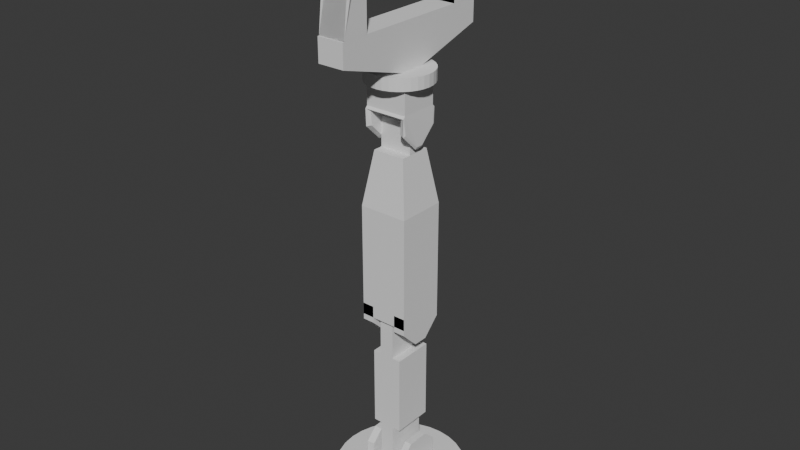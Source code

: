 # Source: roboarm.blend  (saved by Blender 4.0.36; exported with 4.5.12 LTS)
import bpy
from mathutils import Matrix  # noqa: F401  (used for matrix-valued properties, if any)

bpy.ops.wm.read_factory_settings(use_empty=True)
scene = bpy.context.scene
scene.name = 'Scene'

# ---- collections
col_collection = bpy.data.collections.new('Collection'); scene.collection.children.link(col_collection)

# ---- world
world_world = bpy.data.worlds.new('World'); scene.world = world_world
world_world.use_nodes = True; world_world.node_tree.nodes.clear()
_N = world_world.node_tree.nodes; _L = world_world.node_tree.links
n0 = _N.new('ShaderNodeOutputWorld'); n0.name = 'World Output'; n0.location = (300, 300)
n1 = _N.new('ShaderNodeBackground'); n1.name = 'Background'; n1.location = (10, 300)
n1.inputs[0].default_value = (0.05088, 0.05088, 0.05088, 1.0)
_L.new(n1.outputs[0], n0.inputs[0])
n0.is_active_output = True
world_world.color = (0.05088, 0.05088, 0.05088)
world_world.use_sun_shadow = False
world_world.sun_shadow_jitter_overblur = 0.0

# ---- meshes
me_circle_002 = bpy.data.meshes.new('Circle.002')
me_circle_002.from_pydata([(0.0, 1.0, 0.0), (-0.1951, 0.9808, 0.0), (-0.3827, 0.9239, 0.0), (-0.5556, 0.8315, 0.0), (-0.7071, 0.7071, 0.0), (-0.8315, 0.5556, 0.0), (-0.9239, 0.3827, 0.0), (-0.9808, 0.1951, 0.0), (-1.0, 0.0, 0.0), (-0.9808, -0.1951, 0.0), (-0.9239, -0.3827, 0.0), (-0.8315, -0.5556, 0.0), (-0.7071, -0.7071, 0.0), (-0.5556, -0.8315, 0.0), (-0.3827, -0.9239, 0.0), (-0.1951, -0.9808, 0.0), (0.0, -1.0, 0.0), (0.1951, -0.9808, 0.0), (0.3827, -0.9239, 0.0), (0.5556, -0.8315, 0.0), (0.7071, -0.7071, 0.0), (0.8315, -0.5556, 0.0), (0.9239, -0.3827, 0.0), (0.9808, -0.1951, 0.0), (1.0, 0.0, 0.0), (0.9808, 0.1951, 0.0), (0.9239, 0.3827, 0.0), (0.8315, 0.5556, 0.0), (0.7071, 0.7071, 0.0), (0.5556, 0.8315, 0.0), (0.3827, 0.9239, 0.0), (0.1951, 0.9808, 0.0), (0.0, 1.0, 0.3079), (-0.1951, 0.9808, 0.3079), (-0.3827, 0.9239, 0.3079), (-0.5556, 0.8315, 0.3079), (-0.7071, 0.7071, 0.3079), (-0.8315, 0.5556, 0.3079), (-0.9239, 0.3827, 0.3079), (-0.9808, 0.1951, 0.3079), (-1.0, 0.0, 0.3079), (-0.9808, -0.1951, 0.3079), (-0.9239, -0.3827, 0.3079), (-0.8315, -0.5556, 0.3079), (-0.7071, -0.7071, 0.3079), (-0.5556, -0.8315, 0.3079), (-0.3827, -0.9239, 0.3079), (-0.1951, -0.9808, 0.3079), (0.0, -1.0, 0.3079), (0.1951, -0.9808, 0.3079), (0.3827, -0.9239, 0.3079), (0.5556, -0.8315, 0.3079), (0.7071, -0.7071, 0.3079), (0.8315, -0.5556, 0.3079), (0.9239, -0.3827, 0.3079), (0.9808, -0.1951, 0.3079), (1.0, 0.0, 0.3079), (0.9808, 0.1951, 0.3079), (0.9239, 0.3827, 0.3079), (0.8315, 0.5556, 0.3079), (0.7071, 0.7071, 0.3079), (0.5556, 0.8315, 0.3079), (0.3827, 0.9239, 0.3079), (0.1951, 0.9808, 0.3079)], [], [(1, 0, 31, 30, 29, 28, 27, 26, 25, 24, 23, 22, 21, 20, 19, 18, 17, 16, 15, 14, 13, 12, 11, 10, 9, 8, 7, 6, 5, 4, 3, 2), (33, 34, 35, 36, 37, 38, 39, 40, 41, 42, 43, 44, 45, 46, 47, 48, 49, 50, 51, 52, 53, 54, 55, 56, 57, 58, 59, 60, 61, 62, 63, 32), (8, 9, 41, 40), (22, 23, 55, 54), (9, 10, 42, 41), (23, 24, 56, 55), (10, 11, 43, 42), (24, 25, 57, 56), (11, 12, 44, 43), (25, 26, 58, 57), (12, 13, 45, 44), (26, 27, 59, 58), (13, 14, 46, 45), (0, 1, 33, 32), (27, 28, 60, 59), (14, 15, 47, 46), (1, 2, 34, 33), (28, 29, 61, 60), (15, 16, 48, 47), (2, 3, 35, 34), (29, 30, 62, 61), (16, 17, 49, 48), (3, 4, 36, 35), (30, 31, 63, 62), (17, 18, 50, 49), (4, 5, 37, 36), (31, 0, 32, 63), (18, 19, 51, 50), (5, 6, 38, 37), (19, 20, 52, 51), (6, 7, 39, 38), (20, 21, 53, 52), (7, 8, 40, 39), (21, 22, 54, 53)])
_uv = me_circle_002.uv_layers.new(name='UVMap')
_uv.uv.foreach_set('vector', [0.0, 0.0, 0.0, 0.0, 0.0, 0.0, 0.0, 0.0, 0.0, 0.0, 0.0, 0.0, 0.0, 0.0, 0.0, 0.0, 0.0, 0.0, 0.0, 0.0, 0.0, 0.0, 0.0, 0.0, 0.0, 0.0, 0.0, 0.0, 0.0, 0.0, 0.0, 0.0, 0.0, 0.0, 0.0, 0.0, 0.0, 0.0, 0.0, 0.0, 0.0, 0.0, 0.0, 0.0, 0.0, 0.0, 0.0, 0.0, 0.0, 0.0, 0.0, 0.0, 0.0, 0.0, 0.0, 0.0, 0.0, 0.0, 0.0, 0.0, 0.0, 0.0, 0.0, 0.0, 0.0, 0.0, 0.0, 0.0, 0.0, 0.0, 0.0, 0.0, 0.0, 0.0, 0.0, 0.0, 0.0, 0.0, 0.0, 0.0, 0.0, 0.0, 0.0, 0.0, 0.0, 0.0, 0.0, 0.0, 0.0, 0.0, 0.0, 0.0, 0.0, 0.0, 0.0, 0.0, 0.0, 0.0, 0.0, 0.0, 0.0, 0.0, 0.0, 0.0, 0.0, 0.0, 0.0, 0.0, 0.0, 0.0, 0.0, 0.0, 0.0, 0.0, 0.0, 0.0, 0.0, 0.0, 0.0, 0.0, 0.0, 0.0, 0.0, 0.0, 0.0, 0.0, 0.0, 0.0, 0.0, 0.0, 0.0, 0.0, 0.0, 0.0, 0.0, 0.0, 0.0, 0.0, 0.0, 0.0, 0.0, 0.0, 0.0, 0.0, 0.0, 0.0, 0.0, 0.0, 0.0, 0.0, 0.0, 0.0, 0.0, 0.0, 0.0, 0.0, 0.0, 0.0, 0.0, 0.0, 0.0, 0.0, 0.0, 0.0, 0.0, 0.0, 0.0, 0.0, 0.0, 0.0, 0.0, 0.0, 0.0, 0.0, 0.0, 0.0, 0.0, 0.0, 0.0, 0.0, 0.0, 0.0, 0.0, 0.0, 0.0, 0.0, 0.0, 0.0, 0.0, 0.0, 0.0, 0.0, 0.0, 0.0, 0.0, 0.0, 0.0, 0.0, 0.0, 0.0, 0.0, 0.0, 0.0, 0.0, 0.0, 0.0, 0.0, 0.0, 0.0, 0.0, 0.0, 0.0, 0.0, 0.0, 0.0, 0.0, 0.0, 0.0, 0.0, 0.0, 0.0, 0.0, 0.0, 0.0, 0.0, 0.0, 0.0, 0.0, 0.0, 0.0, 0.0, 0.0, 0.0, 0.0, 0.0, 0.0, 0.0, 0.0, 0.0, 0.0, 0.0, 0.0, 0.0, 0.0, 0.0, 0.0, 0.0, 0.0, 0.0, 0.0, 0.0, 0.0, 0.0, 0.0, 0.0, 0.0, 0.0, 0.0, 0.0, 0.0, 0.0, 0.0, 0.0, 0.0, 0.0, 0.0, 0.0, 0.0, 0.0, 0.0, 0.0, 0.0, 0.0, 0.0, 0.0, 0.0, 0.0, 0.0, 0.0, 0.0, 0.0, 0.0, 0.0, 0.0, 0.0, 0.0, 0.0, 0.0, 0.0, 0.0, 0.0, 0.0, 0.0, 0.0, 0.0, 0.0, 0.0, 0.0, 0.0, 0.0, 0.0, 0.0, 0.0, 0.0, 0.0, 0.0, 0.0, 0.0, 0.0, 0.0, 0.0, 0.0, 0.0, 0.0, 0.0, 0.0, 0.0, 0.0, 0.0, 0.0, 0.0, 0.0, 0.0, 0.0, 0.0, 0.0, 0.0, 0.0, 0.0, 0.0, 0.0, 0.0, 0.0, 0.0, 0.0, 0.0, 0.0, 0.0, 0.0, 0.0, 0.0, 0.0, 0.0, 0.0, 0.0, 0.0, 0.0, 0.0, 0.0, 0.0, 0.0, 0.0, 0.0, 0.0, 0.0, 0.0, 0.0, 0.0, 0.0, 0.0, 0.0, 0.0, 0.0, 0.0, 0.0, 0.0, 0.0, 0.0, 0.0, 0.0, 0.0, 0.0, 0.0, 0.0, 0.0, 0.0, 0.0, 0.0, 0.0, 0.0, 0.0, 0.0, 0.0, 0.0])
me_circle_002.update()
me_plane = bpy.data.meshes.new('Plane')
me_plane.from_pydata([(-1.0, -1.0, 0.0), (1.0, -1.0, 0.0), (-1.0, 1.0, 0.0), (1.0, 1.0, 0.0), (0.7588, 0.9681, 0.2437), (-0.7588, 0.9681, 0.2437), (0.7588, -0.9681, 0.2437), (-0.7588, -0.9681, 0.2437), (-1.0, -1.0, 1.255), (-1.0, -0.4903, 1.765), (1.0, -1.0, 1.255), (1.0, -0.4903, 1.765), (-1.0, 1.0, 1.255), (-1.0, 0.4903, 1.765), (1.0, 1.0, 1.255), (1.0, 0.4903, 1.765), (-0.6721, -0.9681, 1.249), (-0.6721, -0.4747, 1.743), (0.6721, -0.9681, 1.249), (0.6721, -0.4747, 1.743), (-0.6721, 0.9681, 1.249), (-0.6721, 0.4747, 1.743), (0.6721, 0.9681, 1.249), (0.6721, 0.4747, 1.743)], [], [(0, 2, 3, 1), (7, 6, 4, 5), (3, 14, 15, 11, 10, 1), (0, 8, 9, 13, 12, 2), (4, 6, 18, 19, 23, 22), (7, 5, 20, 21, 17, 16), (13, 9, 17, 21), (3, 2, 5, 4), (8, 0, 7, 16), (10, 11, 19, 18), (9, 8, 16, 17), (2, 12, 20, 5), (11, 15, 23, 19), (0, 1, 6, 7), (14, 3, 4, 22), (12, 13, 21, 20), (15, 14, 22, 23), (1, 10, 18, 6)])
_uv = me_plane.uv_layers.new(name='UVMap')
_uv.uv.foreach_set('vector', [0.0, 0.0, 0.0, 1.0, 1.0, 1.0, 1.0, 0.0, 0.0, 0.0, 1.0, 0.0, 1.0, 1.0, 0.0, 1.0, 1.0, 1.0, 1.0, 1.0, 1.0, 0.7452, 1.0, 0.2548, 1.0, 0.0, 1.0, 0.0, 0.0, 0.0, 0.0, 0.0, 0.0, 0.2548, 0.0, 0.7452, 0.0, 1.0, 0.0, 1.0, 1.0, 1.0, 1.0, 0.0, 1.0, 0.0, 1.0, 0.2548, 1.0, 0.7452, 1.0, 1.0, 0.0, 0.0, 0.0, 1.0, 0.0, 1.0, 0.0, 0.7452, 0.0, 0.2548, 0.0, 0.0, 0.0, 0.7452, 0.0, 0.2548, 0.0, 0.2548, 0.0, 0.7452, 1.0, 1.0, 0.0, 1.0, 0.0, 1.0, 1.0, 1.0, 0.0, 0.0, 0.0, 0.0, 0.0, 0.0, 0.0, 0.0, 1.0, 0.0, 1.0, 0.2548, 1.0, 0.2548, 1.0, 0.0, 0.0, 0.2548, 0.0, 0.0, 0.0, 0.0, 0.0, 0.2548, 0.0, 1.0, 0.0, 1.0, 0.0, 1.0, 0.0, 1.0, 1.0, 0.2548, 1.0, 0.7452, 1.0, 0.7452, 1.0, 0.2548, 0.0, 0.0, 1.0, 0.0, 1.0, 0.0, 0.0, 0.0, 1.0, 1.0, 1.0, 1.0, 1.0, 1.0, 1.0, 1.0, 0.0, 1.0, 0.0, 0.7452, 0.0, 0.7452, 0.0, 1.0, 1.0, 0.7452, 1.0, 1.0, 1.0, 1.0, 1.0, 0.7452, 1.0, 0.0, 1.0, 0.0, 1.0, 0.0, 1.0, 0.0])
me_plane.update()
me_cube_001 = bpy.data.meshes.new('Cube.001')
me_cube_001.from_pydata([(-0.1116, -0.3126, 1.754), (-0.1116, 0.3126, 1.754), (0.1116, 0.3126, 1.754), (0.1116, -0.3126, 1.754), (0.1116, -0.3126, 0.5133), (0.1116, 0.3126, 0.5133), (-0.1116, 0.3126, 0.5133), (-0.1116, -0.3126, 0.5133), (-0.1116, -0.3126, -0.2161), (-0.1116, -0.3126, 2.329), (-0.1116, 0.3126, -0.2161), (-0.1116, 0.3126, 2.329), (0.1116, -0.3126, -0.2161), (0.1116, -0.3126, 2.329), (0.1116, 0.3126, -0.2161), (0.1116, 0.3126, 2.329), (-0.1116, -0.3126, 0.5133), (-0.1116, -0.3126, 1.754), (-0.1116, 0.3126, 0.5133), (-0.1116, 0.3126, 1.754), (0.2393, 0.3126, 0.5133), (0.2393, -0.3126, 0.5133), (0.2393, -0.3126, 1.754), (0.2393, 0.3126, 1.754), (-0.1116, 0.3126, 1.754), (-0.1116, 0.3126, 0.5133), (-0.2393, -0.3126, 0.5133), (-0.2393, -0.3126, 1.754), (-0.2393, 0.3126, 0.5133), (-0.2393, 0.3126, 1.754)], [], [(1, 6, 25, 24), (4, 3, 0, 7), (8, 7, 6, 10), (10, 6, 5, 14), (14, 5, 4, 12), (12, 4, 7, 8), (0, 9, 11, 1), (1, 11, 15, 2), (2, 15, 13, 3), (3, 13, 9, 0), (10, 14, 12, 8), (15, 11, 9, 13), (6, 1, 2, 5), (6, 7, 16, 18), (4, 5, 20, 21), (7, 0, 17, 16), (0, 1, 19, 17), (6, 18, 28, 25), (20, 23, 22, 21), (26, 27, 29, 28), (24, 25, 28, 29), (17, 19, 29, 27), (16, 17, 27, 26), (19, 1, 24, 29), (3, 4, 21, 22), (2, 3, 22, 23), (18, 16, 26, 28), (5, 2, 23, 20)])
_uv = me_cube_001.uv_layers.new(name='UVMap')
_uv.uv.foreach_set('vector', [0.5685, 0.25, 0.4467, 0.25, 0.4467, 0.25, 0.5685, 0.25, 0.4467, 0.75, 0.5685, 0.75, 0.5685, 1.0, 0.4467, 1.0, 0.375, 0.0, 0.4467, 0.0, 0.4467, 0.25, 0.375, 0.25, 0.375, 0.25, 0.4467, 0.25, 0.4467, 0.5, 0.375, 0.5, 0.375, 0.5, 0.4467, 0.5, 0.4467, 0.75, 0.375, 0.75, 0.375, 0.75, 0.4467, 0.75, 0.4467, 1.0, 0.375, 1.0, 0.5685, 0.0, 0.625, 0.0, 0.625, 0.25, 0.5685, 0.25, 0.5685, 0.25, 0.625, 0.25, 0.625, 0.5, 0.5685, 0.5, 0.5685, 0.5, 0.625, 0.5, 0.625, 0.75, 0.5685, 0.75, 0.5685, 0.75, 0.625, 0.75, 0.625, 1.0, 0.5685, 1.0, 0.125, 0.5, 0.375, 0.5, 0.375, 0.75, 0.125, 0.75, 0.625, 0.5, 0.875, 0.5, 0.875, 0.75, 0.625, 0.75, 0.4467, 0.25, 0.5685, 0.25, 0.5685, 0.5, 0.4467, 0.5, 0.4467, 0.25, 0.4467, 0.0, 0.4467, 0.0, 0.4467, 0.25, 0.4467, 0.75, 0.4467, 0.5, 0.4467, 0.5, 0.4467, 0.75, 0.4467, 1.0, 0.5685, 1.0, 0.5685, 1.0, 0.4467, 1.0, 0.5685, 0.0, 0.5685, 0.25, 0.5685, 0.25, 0.5685, 0.0, 0.4467, 0.25, 0.4467, 0.25, 0.4467, 0.25, 0.4467, 0.25, 0.4467, 0.5, 0.5685, 0.5, 0.5685, 0.75, 0.4467, 0.75, 0.4467, 0.0, 0.5685, 0.0, 0.5685, 0.25, 0.4467, 0.25, 0.5685, 0.25, 0.4467, 0.25, 0.4467, 0.25, 0.5685, 0.25, 0.5685, 0.0, 0.5685, 0.25, 0.5685, 0.25, 0.5685, 0.0, 0.4467, 1.0, 0.5685, 1.0, 0.5685, 1.0, 0.4467, 1.0, 0.5685, 0.25, 0.5685, 0.25, 0.5685, 0.25, 0.5685, 0.25, 0.5685, 0.75, 0.4467, 0.75, 0.4467, 0.75, 0.5685, 0.75, 0.5685, 0.5, 0.5685, 0.75, 0.5685, 0.75, 0.5685, 0.5, 0.4467, 0.25, 0.4467, 0.0, 0.4467, 0.0, 0.4467, 0.25, 0.4467, 0.5, 0.5685, 0.5, 0.5685, 0.5, 0.4467, 0.5])
me_cube_001.update()
me_plane_001 = bpy.data.meshes.new('Plane.001')
me_plane_001.from_pydata([(-0.4324, -0.4324, 0.3922), (0.4324, -0.4324, 0.3922), (-0.4324, 0.4324, 0.3922), (0.4324, 0.4324, 0.3922), (-0.4324, -0.4324, 0.3922), (0.4324, -0.4324, 0.3922), (-0.4324, 0.4324, 0.3922), (0.4324, 0.4324, 0.3922), (0.4324, 0.4324, 0.184), (-0.4324, 0.4324, 0.184), (0.4324, -0.4324, 0.184), (-0.4324, -0.4324, 0.184), (-0.4324, -0.4324, 0.08482), (-0.4324, -0.1272, -0.2204), (0.4324, -0.4324, 0.08482), (0.4324, -0.1272, -0.2204), (-0.4324, 0.4324, 0.08482), (-0.4324, 0.1272, -0.2204), (0.4324, 0.4324, 0.08482), (0.4324, 0.1272, -0.2204), (-0.2243, -0.4324, 0.3922), (0.2243, -0.4324, 0.3922), (-0.2243, 0.4324, 0.3922), (0.2243, 0.4324, 0.3922), (-0.2243, -0.4324, 0.08482), (-0.2243, -0.1272, -0.2204), (0.2243, -0.4324, 0.08482), (0.2243, -0.1272, -0.2204), (-0.2243, 0.4324, 0.08482), (-0.2243, 0.1272, -0.2204), (0.2243, 0.4324, 0.08482), (0.2243, 0.1272, -0.2204), (-0.4324, 0.4324, 2.182), (-0.4324, -0.4324, 2.182), (0.4324, -0.4324, 2.182), (0.4324, 0.4324, 2.182), (-0.2868, 0.2868, 3.136), (-0.2868, -0.2868, 3.136), (0.2868, -0.2868, 3.136), (0.2868, 0.2868, 3.136), (0.4324, -0.4324, 0.3922), (0.4324, 0.4324, 0.3922), (0.4324, -0.4324, 2.182), (0.4324, 0.4324, 2.182), (-0.4324, 0.4324, 0.3922), (-0.4324, -0.4324, 0.3922), (-0.4324, 0.4324, 2.182), (-0.4324, -0.4324, 2.182), (0.4324, -0.4324, 0.3922), (0.4324, 0.4324, 0.3922), (0.4324, -0.4324, 2.182), (0.4324, 0.4324, 2.182), (-0.4324, 0.4324, 0.3922), (-0.4324, -0.4324, 0.3922), (-0.4324, 0.4324, 2.182), (-0.4324, -0.4324, 2.182), (0.4324, -0.4324, 0.3922), (0.4324, 0.4324, 0.3922), (0.4324, -0.4324, 2.182), (0.4324, 0.4324, 2.182), (-0.4324, 0.4324, 0.3922), (-0.4324, -0.4324, 0.3922), (-0.4324, 0.4324, 2.182), (-0.4324, -0.4324, 2.182), (0.4324, -0.4324, 0.3922), (0.4324, 0.4324, 0.3922), (0.4324, -0.4324, 2.182), (0.4324, 0.4324, 2.182), (0.4324, -0.4324, 2.119), (0.4324, 0.4324, 2.119), (-0.4324, 0.4324, 2.119), (-0.4324, -0.4324, 2.119), (0.4324, -0.4324, 2.119), (0.4324, 0.4324, 2.119), (-0.4324, 0.4324, 2.119), (-0.4324, -0.4324, 2.119), (0.4324, -0.4324, 2.119), (0.4324, 0.4324, 2.119), (-0.4324, 0.4324, 2.119), (-0.4324, -0.4324, 2.119), (0.4324, -0.4324, 2.119), (0.4324, 0.4324, 2.119), (-0.4324, 0.4324, 2.119), (-0.4324, -0.4324, 2.119), (0.4324, -0.4324, 2.119), (0.4324, 0.4324, 2.119), (0.4324, 0.4324, 0.5051), (-0.4324, -0.4324, 0.5051), (0.4324, 0.4324, 0.5051), (-0.4324, -0.4324, 0.5051), (0.4324, 0.4324, 0.5051), (-0.4324, -0.4324, 0.5051), (0.4324, 0.4324, 0.5051), (-0.4324, -0.4324, 0.5051), (0.4324, 0.4324, 0.5051), (0.4324, -0.4324, 0.5051), (-0.4324, 0.4324, 0.5051), (0.4324, -0.4324, 0.5051), (-0.4324, 0.4324, 0.5051), (0.4324, -0.4324, 0.5051), (-0.4324, 0.4324, 0.5051), (0.4324, -0.4324, 0.5051), (-0.4324, 0.4324, 0.5051), (0.4324, -0.4324, 0.5051), (-0.4324, 0.4324, 0.5051), (-0.4324, 0.4324, 2.119), (0.4324, -0.4324, 0.5051), (0.4324, -0.4324, 2.119), (0.4324, 0.4324, 2.119), (-0.4324, -0.4324, 2.119), (-0.4324, -0.4324, 0.5051), (0.4324, 0.4324, 0.5051), (-0.4324, 0.4324, 0.5051), (-0.4324, 0.4324, 2.119), (0.4324, -0.4324, 0.5051), (0.4324, -0.4324, 2.119), (0.4324, 0.4324, 2.119), (-0.4324, -0.4324, 2.119), (-0.4324, -0.4324, 0.5051), (0.4324, 0.4324, 0.5051), (-0.4324, 0.4324, 0.5051), (-0.4324, 0.4324, 2.119), (0.4324, -0.4324, 0.5051), (0.4324, -0.4324, 2.119), (0.4324, 0.4324, 2.119), (-0.4324, -0.4324, 2.119), (-0.4324, -0.4324, 0.5051), (0.4324, 0.4324, 0.5051), (0.4324, -0.4324, 2.182), (0.4324, 0.4324, 2.182), (0.2868, -0.2868, 3.136), (0.2868, 0.2868, 3.136), (-0.4324, 0.1424, 0.3922), (0.4324, 0.1424, 0.3922), (-0.4324, 0.1424, 0.3922), (0.4324, 0.1424, 0.3922), (-0.4324, 0.1424, 2.182), (0.4324, 0.1424, 2.182), (-0.2868, 0.09442, 3.136), (0.2868, 0.09442, 3.136), (0.4324, 0.1424, 0.3922), (0.4324, 0.1424, 2.182), (-0.4324, 0.1424, 0.3922), (-0.4324, 0.1424, 2.182), (0.4324, 0.1424, 0.3922), (0.4324, 0.1424, 2.182), (-0.4324, 0.1424, 0.3922), (-0.4324, 0.1424, 2.182), (0.4324, 0.1424, 0.3922), (0.4324, 0.1424, 2.182), (-0.4324, 0.1424, 0.3922), (-0.4324, 0.1424, 2.182), (0.4324, 0.1424, 0.3922), (0.4324, 0.1424, 2.182), (0.4324, 0.1424, 2.119), (-0.4324, 0.1424, 2.119), (-0.4324, 0.1424, 0.5051), (0.4324, 0.1424, 0.5051), (0.4324, 0.1424, 2.119), (-0.4324, 0.1424, 2.119), (-0.4324, 0.1424, 0.5051), (0.4324, 0.1424, 0.5051), (0.4324, 0.1424, 2.119), (-0.4324, 0.1424, 2.119), (-0.4324, 0.1424, 0.5051), (0.4324, 0.1424, 0.5051), (0.4324, 0.1424, 2.119), (-0.4324, 0.1424, 2.119), (-0.4324, 0.1424, 0.5051), (0.4324, 0.1424, 0.5051), (0.4324, 0.1424, 2.182), (0.2868, 0.09442, 3.136), (-0.4324, -0.1778, 0.3922), (-0.4324, -0.1778, 0.3922), (-0.4324, -0.1778, 2.182), (-0.2868, -0.1179, 3.136), (-0.4324, -0.1778, 0.3922), (-0.4324, -0.1778, 2.182), (-0.4324, -0.1778, 0.3922), (-0.4324, -0.1778, 2.182), (-0.4324, -0.1778, 0.3922), (-0.4324, -0.1778, 2.182), (-0.4324, -0.1778, 2.119), (-0.4324, -0.1778, 0.5051), (-0.4324, -0.1778, 2.119), (-0.4324, -0.1778, 0.5051), (-0.4324, -0.1778, 2.119), (-0.4324, -0.1778, 0.5051), (-0.4324, -0.1778, 2.119), (-0.4324, -0.1778, 0.5051), (0.4324, -0.1778, 0.3922), (0.4324, -0.1778, 0.3922), (0.4324, -0.1778, 2.182), (0.2868, -0.1179, 3.136), (0.4324, -0.1778, 0.3922), (0.4324, -0.1778, 2.182), (0.4324, -0.1778, 0.3922), (0.4324, -0.1778, 2.182), (0.4324, -0.1778, 0.3922), (0.4324, -0.1778, 2.182), (0.4324, -0.1778, 0.3922), (0.4324, -0.1778, 2.182), (0.4324, -0.1778, 2.119), (0.4324, -0.1778, 0.5051), (0.4324, -0.1778, 2.119), (0.4324, -0.1778, 0.5051), (0.4324, -0.1778, 2.119), (0.4324, -0.1778, 0.5051), (0.4324, -0.1778, 2.119), (0.4324, -0.1778, 0.5051), (0.4324, -0.1778, 2.182), (0.2868, -0.1179, 3.136), (0.2868, -0.1179, 3.649), (0.2868, 0.09442, 3.649), (-0.2868, 0.09442, 3.649), (-0.2868, -0.1179, 3.649)], [], [(190, 1, 40, 194), (190, 191, 5, 1), (132, 134, 6, 2), (11, 10, 8, 9), (7, 18, 19, 15, 14, 5, 191, 135), (4, 12, 13, 17, 16, 6, 134, 173), (8, 10, 21, 23), (11, 9, 22, 20), (23, 21, 26, 27, 31, 30), (20, 22, 28, 29, 25, 24), (7, 3, 8, 23), (18, 7, 23, 30), (1, 5, 21, 10), (5, 14, 26, 21), (4, 0, 11, 20), (14, 15, 27, 26), (0, 1, 10, 11), (12, 4, 20, 24), (2, 6, 22, 9), (15, 19, 31, 27), (6, 16, 28, 22), (19, 18, 30, 31), (3, 2, 9, 8), (16, 17, 29, 28), (17, 13, 25, 29), (13, 12, 24, 25), (32, 35, 39, 36), (88, 41, 49, 90), (70, 69, 35, 32), (68, 71, 33, 34), (138, 36, 39, 139), (34, 33, 37, 38), (39, 35, 129, 131), (136, 32, 36, 138), (132, 2, 44, 142), (68, 34, 42, 72), (137, 35, 43, 141), (86, 3, 41, 88), (196, 48, 56, 198), (76, 50, 58, 80), (141, 43, 51, 145), (70, 32, 46, 74), (174, 33, 47, 177), (72, 42, 50, 76), (87, 0, 45, 89), (194, 40, 48, 196), (91, 53, 61, 93), (149, 59, 67, 153), (74, 46, 54, 78), (142, 44, 52, 146), (90, 49, 57, 92), (145, 51, 59, 149), (89, 45, 53, 91), (177, 47, 55, 179), (155, 82, 62, 151), (202, 84, 66, 201), (179, 55, 63, 181), (80, 58, 66, 84), (198, 56, 64, 200), (78, 54, 62, 82), (146, 52, 60, 150), (92, 57, 65, 94), (59, 81, 85, 67), (100, 78, 82, 102), (101, 80, 84, 103), (154, 85, 108, 158), (83, 93, 110, 109), (47, 75, 79, 55), (51, 77, 81, 59), (98, 74, 78, 100), (55, 79, 83, 63), (33, 71, 75, 47), (97, 72, 76, 99), (96, 70, 74, 98), (99, 76, 80, 101), (35, 69, 73, 43), (95, 68, 72, 97), (95, 87, 71, 68), (96, 86, 69, 70), (43, 73, 77, 51), (2, 3, 86, 96), (1, 0, 87, 95), (1, 95, 97, 40), (48, 99, 101, 56), (2, 96, 98, 44), (40, 97, 99, 48), (44, 98, 100, 52), (150, 60, 102, 156), (200, 64, 103, 203), (56, 101, 103, 64), (52, 100, 102, 60), (81, 92, 94, 85), (75, 89, 91, 79), (77, 90, 92, 81), (79, 91, 93, 83), (71, 87, 89, 75), (69, 86, 88, 73), (73, 88, 90, 77), (158, 108, 116, 162), (109, 110, 118, 117), (156, 102, 104, 160), (85, 94, 111, 108), (182, 83, 109, 184), (203, 103, 106, 205), (103, 84, 107, 106), (102, 82, 105, 104), (117, 118, 126, 125), (164, 112, 120, 168), (104, 105, 113, 112), (205, 106, 114, 207), (108, 111, 119, 116), (184, 109, 117, 186), (106, 107, 115, 114), (160, 104, 112, 164), (209, 122, 123, 208), (168, 120, 121, 167), (162, 116, 124, 166), (112, 113, 121, 120), (207, 114, 122, 209), (116, 119, 127, 124), (186, 117, 125, 188), (114, 115, 123, 122), (210, 128, 130, 211), (139, 39, 131, 171), (34, 38, 130, 128), (192, 34, 128, 210), (35, 137, 170, 129), (193, 139, 171, 211), (129, 170, 171, 131), (113, 163, 167, 121), (119, 165, 169, 127), (206, 162, 166, 208), (189, 168, 167, 188), (127, 169, 166, 124), (185, 160, 164, 187), (105, 159, 163, 113), (111, 161, 165, 119), (187, 164, 168, 189), (94, 157, 161, 111), (82, 155, 159, 105), (183, 156, 160, 185), (204, 158, 162, 206), (65, 152, 157, 94), (180, 150, 156, 183), (202, 154, 158, 204), (178, 146, 150, 180), (57, 148, 152, 65), (54, 147, 151, 62), (85, 154, 153, 67), (182, 155, 151, 181), (46, 143, 147, 54), (197, 145, 149, 199), (176, 142, 146, 178), (199, 149, 153, 201), (41, 140, 144, 49), (32, 136, 143, 46), (195, 141, 145, 197), (49, 144, 148, 57), (192, 137, 141, 195), (172, 132, 142, 176), (174, 136, 138, 175), (138, 139, 213, 214), (172, 173, 134, 132), (3, 7, 135, 133), (3, 133, 140, 41), (0, 4, 173, 172), (37, 175, 193, 38), (33, 174, 175, 37), (0, 172, 176, 45), (34, 192, 195, 42), (42, 195, 197, 50), (58, 199, 201, 66), (45, 176, 178, 53), (50, 197, 199, 58), (83, 182, 181, 63), (53, 178, 180, 61), (84, 202, 204, 107), (61, 180, 183, 93), (107, 204, 206, 115), (93, 183, 185, 110), (118, 187, 189, 126), (110, 185, 187, 118), (126, 189, 188, 125), (115, 206, 208, 123), (38, 193, 211, 130), (137, 192, 210, 170), (170, 210, 211, 171), (163, 186, 188, 167), (165, 207, 209, 169), (169, 209, 208, 166), (159, 184, 186, 163), (161, 205, 207, 165), (157, 203, 205, 161), (155, 182, 184, 159), (152, 200, 203, 157), (148, 198, 200, 152), (147, 179, 181, 151), (154, 202, 201, 153), (143, 177, 179, 147), (140, 194, 196, 144), (136, 174, 177, 143), (144, 196, 198, 148), (133, 135, 191, 190), (133, 190, 194, 140), (215, 214, 213, 212), (139, 193, 212, 213), (175, 138, 214, 215), (193, 175, 215, 212)])
_uv = me_plane_001.uv_layers.new(name='UVMap')
_uv.uv.foreach_set('vector', [0.3892, 0.07362, 1.0, 0.0, 1.0, 0.0, 0.3892, 0.07362, 1.0, 0.0, 1.0, 0.0, 1.0, 0.0, 1.0, 0.0, 0.0, 1.0, 0.0, 1.0, 0.0, 1.0, 0.0, 1.0, 0.0, 0.0, 1.0, 0.0, 1.0, 1.0, 0.0, 1.0, 1.0, 1.0, 1.0, 1.0, 1.0, 0.647, 1.0, 0.353, 1.0, 0.0, 1.0, 0.0, 1.0, 0.2945, 1.0, 0.6646, 0.0, 0.0, 0.0, 0.0, 0.0, 0.353, 0.0, 0.647, 0.0, 1.0, 0.0, 1.0, 0.0, 0.6646, 0.0, 0.2945, 1.0, 1.0, 1.0, 0.0, 1.0, 0.0, 1.0, 1.0, 0.0, 0.0, 0.0, 1.0, 0.0, 1.0, 0.0, 0.0, 1.0, 1.0, 1.0, 0.0, 1.0, 0.0, 1.0, 0.353, 1.0, 0.647, 1.0, 1.0, 0.0, 0.0, 0.0, 1.0, 0.0, 1.0, 0.0, 0.647, 0.0, 0.353, 0.0, 0.0, 1.0, 1.0, 1.0, 1.0, 1.0, 1.0, 1.0, 1.0, 1.0, 1.0, 1.0, 1.0, 1.0, 1.0, 1.0, 1.0, 1.0, 0.0, 1.0, 0.0, 1.0, 0.0, 1.0, 0.0, 1.0, 0.0, 1.0, 0.0, 1.0, 0.0, 1.0, 0.0, 0.0, 0.0, 0.0, 0.0, 0.0, 0.0, 0.0, 0.0, 1.0, 0.0, 1.0, 0.353, 1.0, 0.353, 1.0, 0.0, 0.0, 0.0, 1.0, 0.0, 1.0, 0.0, 0.0, 0.0, 0.0, 0.0, 0.0, 0.0, 0.0, 0.0, 0.0, 0.0, 0.0, 1.0, 0.0, 1.0, 0.0, 1.0, 0.0, 1.0, 1.0, 0.353, 1.0, 0.647, 1.0, 0.647, 1.0, 0.353, 0.0, 1.0, 0.0, 1.0, 0.0, 1.0, 0.0, 1.0, 1.0, 0.647, 1.0, 1.0, 1.0, 1.0, 1.0, 0.647, 1.0, 1.0, 0.0, 1.0, 0.0, 1.0, 1.0, 1.0, 0.0, 1.0, 0.0, 0.647, 0.0, 0.647, 0.0, 1.0, 0.0, 0.647, 0.0, 0.353, 0.0, 0.353, 0.0, 0.647, 0.0, 0.353, 0.0, 0.0, 0.0, 0.0, 0.0, 0.353, 0.0, 1.0, 1.0, 1.0, 1.0, 1.0, 0.0, 1.0, 0.4918, 0.4918, 1.0, 1.0, 1.0, 1.0, 0.4877, 0.4877, 0.0, 1.0, 1.0, 1.0, 1.0, 1.0, 0.0, 1.0, 1.0, 0.0, 0.0, 0.0, 0.0, 0.0, 1.0, 0.0, 0.0, 0.6646, 0.0, 1.0, 1.0, 1.0, 1.0, 0.6646, 1.0, 0.0, 0.0, 0.0, 0.0, 0.0, 1.0, 0.0, 1.0, 1.0, 1.0, 1.0, 1.0, 1.0, 1.0, 1.0, 0.0, 0.6646, 0.0, 1.0, 0.0, 1.0, 0.0, 0.6646, 0.0, 0.3323, 0.0, 1.0, 0.0, 1.0, 0.0, 0.3323, 1.0, 0.0, 1.0, 0.0, 1.0, 0.0, 0.75, 0.0, 0.75, 0.5048, 1.0, 1.0, 1.0, 1.0, 0.5, 0.3323, 1.0, 1.0, 1.0, 1.0, 1.0, 1.0, 1.0, 1.0, 0.3892, 0.07362, 1.0, 0.0, 1.0, 0.0, 0.3892, 0.07362, 0.5, 0.0, 1.0, 0.0, 1.0, 0.0, 0.75, 0.0, 0.5, 0.3323, 1.0, 1.0, 1.0, 1.0, 0.5, 0.3323, 0.0, 1.0, 0.0, 1.0, 0.0, 1.0, 0.0, 0.75, 0.0, 0.2945, 0.0, 0.0, 0.0, 0.0, 0.0, 0.2926, 0.75, 0.0, 1.0, 0.0, 1.0, 0.0, 0.5, 0.0, 0.0, 0.0, 0.0, 0.0, 0.0, 0.0, 0.0, 0.0, 0.3892, 0.07362, 1.0, 0.0, 1.0, 0.0, 0.3892, 0.07362, 0.0, 0.0, 0.0, 0.0, 0.0, 0.0, 0.0, 0.0, 0.75, 0.4985, 1.0, 1.0, 1.0, 1.0, 1.0, 0.6646, 0.0, 0.75, 0.0, 1.0, 0.0, 1.0, 0.0, 0.75, 0.0, 0.3323, 0.0, 1.0, 0.0, 1.0, 0.0, 0.4985, 0.4877, 0.4877, 1.0, 1.0, 1.0, 1.0, 0.4837, 0.4837, 0.5, 0.3323, 1.0, 1.0, 1.0, 1.0, 0.75, 0.4985, 0.0, 0.0, 0.0, 0.0, 0.0, 0.0, 0.0, 0.0, 0.0, 0.1118, 0.0, 0.0, 0.0, 0.0, 0.0, 0.1118, 0.0, 0.6646, 0.0, 1.0, 0.0, 1.0, 0.0, 0.6646, 1.0, 0.2945, 1.0, 0.0, 1.0, 0.0, 1.0, 0.2945, 0.0, 0.2945, 0.0, 0.0, 0.0, 0.0, 0.0, 0.2945, 0.75, 0.0, 1.0, 0.0, 1.0, 0.0, 1.0, 0.0, 1.0, 0.2945, 1.0, 0.0, 1.0, 0.0, 1.0, 0.2945, 0.0, 0.75, 0.0, 1.0, 0.0, 1.0, 0.0, 1.0, 0.0, 0.4985, 0.0, 1.0, 0.0, 1.0, 0.0, 0.6646, 1.0, 1.0, 1.0, 1.0, 1.0, 1.0, 1.0, 1.0, 1.0, 1.0, 0.75, 0.75, 1.0, 1.0, 1.0, 1.0, 0.0, 1.0, 0.0, 1.0, 0.0, 1.0, 0.0, 1.0, 1.0, 0.0, 1.0, 0.0, 1.0, 0.0, 1.0, 0.0, 1.0, 0.6646, 1.0, 1.0, 1.0, 1.0, 0.75, 0.4985, 0.0, 0.0, 0.0, 0.0, 0.0, 0.0, 0.0, 0.0, 0.0, 0.0, 0.0, 0.0, 0.0, 0.0, 0.0, 0.0, 1.0, 1.0, 0.5, 0.5, 0.75, 0.75, 1.0, 1.0, 0.0, 0.4918, 0.0, 0.75, 0.0, 0.75, 0.0, 0.4918, 0.0, 0.0, 0.0, 0.0, 0.0, 0.0, 0.0, 0.0, 0.0, 0.0, 0.0, 0.0, 0.0, 0.0, 0.0, 0.0, 0.4918, 0.0, 0.75, 0.0, 0.5, 0.0, 0.4877, 0.0, 0.0, 1.0, 0.0, 1.0, 0.0, 1.0, 0.0, 1.0, 0.4877, 0.0, 0.5, 0.0, 0.75, 0.0, 0.4837, 0.0, 1.0, 1.0, 1.0, 1.0, 0.75, 0.75, 1.0, 1.0, 1.0, 0.0, 1.0, 0.0, 1.0, 0.0, 1.0, 0.0, 1.0, 0.0, 0.0, 0.0, 0.0, 0.0, 1.0, 0.0, 0.0, 1.0, 1.0, 1.0, 1.0, 1.0, 0.0, 1.0, 1.0, 1.0, 0.75, 0.75, 0.5, 0.5, 1.0, 1.0, 0.0, 1.0, 1.0, 1.0, 1.0, 1.0, 0.0, 1.0, 1.0, 0.0, 0.0, 0.0, 0.0, 0.0, 1.0, 0.0, 1.0, 0.0, 1.0, 0.0, 1.0, 0.0, 1.0, 0.0, 1.0, 0.0, 0.4877, 0.0, 0.4837, 0.0, 1.0, 0.0, 0.0, 1.0, 0.0, 1.0, 0.0, 1.0, 0.0, 1.0, 1.0, 0.0, 0.4918, 0.0, 0.4877, 0.0, 1.0, 0.0, 0.0, 1.0, 0.0, 0.4918, 0.0, 0.4918, 0.0, 1.0, 0.0, 0.6646, 0.0, 1.0, 0.0, 1.0, 0.0, 0.6646, 1.0, 0.2945, 1.0, 0.0, 1.0, 0.0, 1.0, 0.2945, 1.0, 0.0, 1.0, 0.0, 1.0, 0.0, 1.0, 0.0, 0.0, 1.0, 0.0, 1.0, 0.0, 1.0, 0.0, 1.0, 1.0, 1.0, 1.0, 1.0, 1.0, 1.0, 1.0, 1.0, 0.0, 0.0, 0.0, 0.0, 0.0, 0.0, 0.0, 0.0, 0.5, 0.5, 0.4877, 0.4877, 0.4837, 0.4837, 0.75, 0.75, 0.0, 0.0, 0.0, 0.0, 0.0, 0.0, 0.0, 0.0, 0.0, 0.0, 0.0, 0.0, 0.0, 0.0, 0.0, 0.0, 1.0, 1.0, 1.0, 1.0, 1.0, 1.0, 1.0, 1.0, 0.75, 0.75, 0.4918, 0.4918, 0.4877, 0.4877, 0.5, 0.5, 0.75, 0.4985, 1.0, 1.0, 1.0, 1.0, 0.75, 0.4985, 0.0, 0.0, 0.0, 0.0, 0.0, 0.0, 0.0, 0.0, 0.0, 0.6646, 0.0, 1.0, 0.0, 1.0, 0.0, 0.4985, 1.0, 1.0, 1.0, 1.0, 1.0, 1.0, 1.0, 1.0, 0.0, 0.2945, 0.0, 0.0, 0.0, 0.0, 0.0, 0.2945, 1.0, 0.2945, 1.0, 0.0, 1.0, 0.0, 1.0, 0.2945, 1.0, 0.0, 1.0, 0.0, 1.0, 0.0, 1.0, 0.0, 0.0, 1.0, 0.0, 1.0, 0.0, 1.0, 0.0, 1.0, 0.0, 0.0, 0.0, 0.0, 0.0, 0.0, 0.0, 0.0, 0.0, 0.4985, 0.0, 1.0, 0.0, 1.0, 0.0, 0.6646, 0.0, 1.0, 0.0, 1.0, 0.0, 1.0, 0.0, 1.0, 0.4446, 0.1104, 1.0, 0.0, 1.0, 0.0, 0.4446, 0.1104, 1.0, 1.0, 1.0, 1.0, 1.0, 1.0, 1.0, 1.0, 0.0, 0.1104, 0.0, 0.0, 0.0, 0.0, 0.0, 0.1104, 1.0, 0.0, 1.0, 0.0, 1.0, 0.0, 1.0, 0.0, 0.0, 0.4985, 0.0, 1.0, 0.0, 1.0, 0.0, 0.4985, 1.0, 0.2945, 1.0, 0.0, 1.0, 0.0, 1.0, 0.2945, 0.0, 0.6646, 0.0, 1.0, 0.0, 1.0, 0.0, 0.6646, 0.75, 0.4985, 1.0, 1.0, 1.0, 1.0, 1.0, 0.6646, 0.0, 1.0, 0.0, 1.0, 0.0, 1.0, 0.0, 1.0, 1.0, 0.2945, 1.0, 0.0, 1.0, 0.0, 1.0, 0.2945, 1.0, 1.0, 1.0, 1.0, 1.0, 1.0, 1.0, 1.0, 0.0, 0.2945, 0.0, 0.0, 0.0, 0.0, 0.0, 0.2945, 1.0, 0.0, 1.0, 0.0, 1.0, 0.0, 1.0, 0.0, 1.0, 0.2945, 1.0, 0.0, 1.0, 0.0, 1.0, 0.2945, 1.0, 0.6646, 1.0, 1.0, 1.0, 1.0, 1.0, 0.6646, 1.0, 0.0, 1.0, 0.0, 1.0, 0.0, 1.0, 0.0, 1.0, 0.2926, 1.0, 0.0, 1.0, 0.0, 1.0, 0.2945, 1.0, 1.0, 0.75, 0.5048, 1.0, 0.6646, 1.0, 1.0, 1.0, 0.2945, 1.0, 0.6646, 1.0, 0.6646, 1.0, 0.2945, 1.0, 1.0, 1.0, 0.6646, 1.0, 0.6646, 1.0, 1.0, 0.0, 1.0, 0.0, 0.4985, 0.0, 0.6646, 0.0, 1.0, 1.0, 1.0, 0.75, 0.4985, 1.0, 0.6646, 1.0, 1.0, 1.0, 0.2945, 1.0, 0.6646, 1.0, 0.6646, 1.0, 0.2945, 0.0, 0.2945, 0.0, 0.6646, 0.0, 0.6646, 0.0, 0.2945, 1.0, 1.0, 1.0, 0.6646, 1.0, 0.6646, 1.0, 1.0, 0.0, 0.1104, 0.0, 0.4985, 0.0, 0.4985, 0.0, 0.1104, 0.0, 1.0, 0.0, 0.4985, 0.0, 0.4985, 0.0, 1.0, 1.0, 1.0, 0.75, 0.4985, 0.75, 0.4985, 1.0, 1.0, 0.0, 0.2945, 0.0, 0.6646, 0.0, 0.6646, 0.0, 0.2945, 1.0, 1.0, 1.0, 0.6646, 0.75, 0.4985, 1.0, 1.0, 0.0, 1.0, 0.0, 0.6646, 0.0, 0.4985, 0.0, 1.0, 0.0, 0.2945, 0.0, 0.6646, 0.0, 0.6646, 0.0, 0.2945, 0.4446, 0.1104, 0.75, 0.4985, 0.75, 0.4985, 0.4446, 0.1104, 1.0, 1.0, 1.0, 0.6646, 1.0, 0.6646, 1.0, 1.0, 0.0, 0.2945, 0.0, 0.6646, 0.0, 0.6646, 0.0, 0.2945, 1.0, 0.2945, 1.0, 0.6646, 1.0, 0.6646, 1.0, 0.2945, 0.0, 0.2945, 0.0, 0.6646, 0.0, 0.6646, 0.0, 0.2945, 1.0, 1.0, 0.75, 0.4985, 1.0, 0.6646, 1.0, 1.0, 0.0, 1.0, 0.0, 0.4985, 0.0, 0.6646, 0.0, 1.0, 1.0, 1.0, 1.0, 0.6646, 1.0, 0.6646, 1.0, 1.0, 0.0, 0.2945, 0.0, 0.6646, 0.0, 0.6646, 0.0, 0.2945, 0.0, 1.0, 0.0, 0.5048, 0.0, 0.4985, 0.0, 1.0, 0.3892, 0.07362, 0.5, 0.3323, 0.75, 0.4985, 0.3892, 0.07362, 0.0, 0.07362, 0.0, 0.3323, 0.0, 0.4985, 0.0, 0.07362, 1.0, 0.2945, 1.0, 0.6646, 1.0, 0.6646, 1.0, 0.2945, 1.0, 1.0, 0.5, 0.3323, 0.5, 0.3323, 1.0, 1.0, 0.0, 1.0, 0.0, 0.6646, 0.0, 0.5048, 0.0, 1.0, 0.4169, 0.09272, 0.5, 0.3323, 0.5, 0.3323, 0.3892, 0.07362, 1.0, 1.0, 0.5, 0.3323, 0.75, 0.4985, 1.0, 1.0, 0.4446, 0.1118, 0.75, 0.5048, 0.5, 0.3323, 0.4169, 0.09272, 0.0, 0.07362, 0.0, 0.3323, 0.0, 0.3323, 0.0, 0.07362, 0.0, 0.2945, 0.0, 0.6646, 0.0, 0.6646, 0.0, 0.2945, 0.0, 0.6646, 1.0, 0.6646, 1.0, 0.6646, 0.0, 0.6646, 0.0, 0.2945, 0.0, 0.2945, 0.0, 0.6646, 0.0, 0.6646, 1.0, 1.0, 1.0, 1.0, 1.0, 1.0, 1.0, 1.0, 1.0, 1.0, 0.5, 0.3323, 0.5, 0.3323, 1.0, 1.0, 0.0, 0.0, 0.0, 0.0, 0.0, 0.0, 0.0, 0.0, 0.0, 0.0, 0.0, 0.2945, 1.0, 0.2945, 1.0, 0.0, 0.0, 0.0, 0.0, 0.2945, 0.0, 0.2945, 0.0, 0.0, 0.0, 0.0, 0.0, 0.07362, 0.0, 0.07362, 0.0, 0.0, 1.0, 0.0, 0.4446, 0.1118, 0.4169, 0.09272, 1.0, 0.0, 1.0, 0.0, 0.4169, 0.09272, 0.3892, 0.07362, 1.0, 0.0, 1.0, 0.0, 1.0, 0.2945, 1.0, 0.2945, 1.0, 0.0, 0.0, 0.0, 0.0, 0.07362, 0.0, 0.07362, 0.0, 0.0, 1.0, 0.0, 0.3892, 0.07362, 0.3892, 0.07362, 1.0, 0.0, 0.0, 0.0, 0.0, 0.2945, 0.0, 0.2945, 0.0, 0.0, 0.0, 0.0, 0.0, 0.2945, 0.0, 0.2945, 0.0, 0.0, 1.0, 0.0, 1.0, 0.2945, 1.0, 0.2945, 1.0, 0.0, 0.0, 0.0, 0.0, 0.2945, 0.0, 0.2945, 0.0, 0.0, 1.0, 0.0, 0.4446, 0.1104, 0.4446, 0.1104, 1.0, 0.0, 0.0, 0.0, 0.0, 0.2945, 0.0, 0.2945, 0.0, 0.0, 0.0, 0.0, 0.0, 0.2945, 0.0, 0.2945, 0.0, 0.0, 0.0, 0.0, 0.0, 0.1104, 0.0, 0.1104, 0.0, 0.0, 0.0, 0.0, 0.0, 0.2945, 0.0, 0.2945, 0.0, 0.0, 1.0, 0.0, 1.0, 0.2945, 1.0, 0.2945, 1.0, 0.0, 1.0, 0.0, 1.0, 0.2945, 1.0, 0.2945, 1.0, 0.0, 1.0, 0.6646, 1.0, 0.2926, 1.0, 0.2945, 1.0, 0.6646, 1.0, 0.6646, 1.0, 0.2945, 1.0, 0.2945, 1.0, 0.6646, 0.0, 0.6646, 0.0, 0.2945, 0.0, 0.2945, 0.0, 0.6646, 1.0, 0.6646, 1.0, 0.2945, 1.0, 0.2945, 1.0, 0.6646, 1.0, 0.6646, 1.0, 0.2945, 1.0, 0.2945, 1.0, 0.6646, 0.0, 0.4985, 0.0, 0.1104, 0.0, 0.1104, 0.0, 0.4985, 0.75, 0.4985, 0.4446, 0.1104, 0.4446, 0.1104, 0.75, 0.4985, 1.0, 0.6646, 1.0, 0.2945, 1.0, 0.2945, 1.0, 0.6646, 0.0, 0.6646, 0.0, 0.2945, 0.0, 0.2945, 0.0, 0.6646, 1.0, 0.6646, 1.0, 0.2945, 1.0, 0.2945, 1.0, 0.6646, 1.0, 0.6646, 1.0, 0.2945, 1.0, 0.2945, 1.0, 0.6646, 0.0, 0.6646, 0.0, 0.2945, 0.0, 0.2945, 0.0, 0.6646, 1.0, 0.6646, 1.0, 0.2945, 1.0, 0.2945, 1.0, 0.6646, 0.0, 0.5048, 0.0, 0.1118, 0.0, 0.1118, 0.0, 0.4985, 0.5, 0.3323, 0.3892, 0.07362, 0.3892, 0.07362, 0.5, 0.3323, 0.0, 0.6646, 0.0, 0.2945, 0.0, 0.2926, 0.0, 0.6646, 0.5, 0.3323, 0.3892, 0.07362, 0.3892, 0.07362, 0.75, 0.4985, 1.0, 0.6646, 1.0, 0.6646, 1.0, 0.2945, 1.0, 0.2945, 0.5, 0.3323, 0.3892, 0.07362, 0.3892, 0.07362, 0.5, 0.3323, 0.0, 0.2945, 0.0, 0.6646, 1.0, 0.6646, 1.0, 0.2945, 1.0, 0.6646, 1.0, 0.2945, 1.0, 0.2945, 1.0, 0.6646, 0.0, 0.2945, 0.0, 0.6646, 0.0, 0.6646, 0.0, 0.2945, 1.0, 0.2945, 0.0, 0.2945, 0.0, 0.2945, 1.0, 0.2945])
me_plane_001.update()
me_plane_002 = bpy.data.meshes.new('Plane.002')
me_plane_002.from_pydata([(-1.0, -1.0, 0.0), (1.0, -1.0, 0.0), (-1.0, 1.0, 0.0), (1.0, 1.0, 0.0), (1.0, 1.0, 0.0), (1.0, -1.0, 0.0), (-1.0, -1.0, 0.0), (-1.0, 1.0, 0.0), (-1.0, -1.0, -0.7992), (-1.0, -0.1886, -1.611), (1.0, -1.0, -0.7992), (1.0, -0.1886, -1.611), (-1.0, 1.0, -0.7992), (-1.0, 0.1886, -1.611), (1.0, 1.0, -0.7992), (1.0, 0.1886, -1.611), (-1.0, -1.0, -0.7992), (-1.0, 1.0, -0.7992), (-1.0, 0.1886, -1.611), (-1.0, -0.1886, -1.611), (1.0, 1.0, -0.7992), (1.0, -1.0, -0.7992), (1.0, -0.1886, -1.611), (1.0, 0.1886, -1.611), (-1.0, 1.0, 0.0), (-1.0, 1.0, -0.7992), (1.0, 1.0, 0.0), (-1.0, -1.0, 0.0), (1.0, -1.0, 0.0), (-1.0, -1.0, -0.7992), (-1.0, 0.1886, -1.611), (-1.0, -0.1886, -1.611), (1.0, 1.0, -0.7992), (1.0, -1.0, -0.7992), (1.0, -0.1886, -1.611), (1.0, 0.1886, -1.611), (-0.8862, 1.0, -0.1138), (-0.8862, -1.0, -0.1138), (0.8862, -1.0, -0.1138), (0.8862, 1.0, -0.1138), (-1.114, 1.114, 0.0), (-1.099, 1.099, -0.8784), (1.114, 1.114, 0.0), (1.161, -0.1886, -1.611), (1.084, -0.2045, -1.747), (1.084, 0.2045, -1.747), (1.161, 0.1886, -1.611), (-1.099, -1.099, -0.8784), (-1.114, -1.114, 0.0), (1.114, -1.114, 0.0), (-0.839, -1.0, -0.7992), (-0.839, 1.0, -0.7992), (-0.839, 0.1886, -1.611), (-0.839, -0.1886, -1.611), (0.839, 1.0, -0.7992), (0.839, -1.0, -0.7992), (0.839, -0.1886, -1.611), (0.839, 0.1886, -1.611), (-1.084, 0.2045, -1.747), (-1.084, -0.2045, -1.747), (1.099, 1.099, -0.8784), (1.099, -1.099, -0.8784), (-1.114, 1.0, 0.1138), (-1.161, 1.0, -0.7992), (1.114, 1.0, 0.1138), (-1.114, -1.0, 0.1138), (1.114, -1.0, 0.1138), (-1.161, -1.0, -0.7992), (-1.161, 0.1886, -1.611), (-1.161, -0.1886, -1.611), (1.161, 1.0, -0.7992), (1.161, -1.0, -0.7992), (1.114, 1.0, 1.348), (-1.114, 1.0, 1.348), (-1.114, -1.0, 1.348), (1.114, -1.0, 1.348)], [], [(0, 1, 3, 2), (20, 32, 26, 4), (3, 1, 10, 11, 15, 14), (0, 2, 12, 13, 9, 8), (6, 27, 28, 5), (22, 34, 35, 23), (15, 23, 20, 14), (1, 5, 21, 10), (13, 18, 19, 9), (3, 4, 7, 2), (8, 16, 6, 0), (10, 21, 22, 11), (9, 19, 16, 8), (2, 7, 17, 12), (11, 22, 23, 15), (0, 6, 5, 1), (14, 20, 4, 3), (12, 17, 18, 13), (27, 24, 26, 28), (26, 32, 35, 34, 33, 28), (27, 29, 31, 30, 25, 24), (17, 25, 30, 18), (23, 35, 32, 20), (5, 28, 33, 21), (18, 30, 31, 19), (7, 24, 25, 17), (21, 33, 34, 22), (16, 29, 27, 6), (4, 26, 24, 7), (19, 31, 29, 16), (37, 36, 39, 38), (60, 42, 64, 70), (39, 54, 57, 56, 55, 38), (37, 50, 53, 52, 51, 36), (48, 49, 66, 65), (44, 45, 46, 43), (57, 54, 60, 45), (38, 55, 61, 49), (52, 53, 59, 58), (39, 36, 40, 42), (50, 37, 48, 47), (55, 56, 44, 61), (53, 50, 47, 59), (36, 51, 41, 40), (56, 57, 45, 44), (37, 38, 49, 48), (54, 39, 42, 60), (51, 52, 58, 41), (65, 66, 75, 74), (64, 66, 71, 43, 46, 70), (65, 62, 63, 68, 69, 67), (41, 58, 68, 63), (45, 60, 70, 46), (49, 61, 71, 66), (58, 59, 69, 68), (40, 41, 63, 62), (61, 44, 43, 71), (47, 48, 65, 67), (42, 40, 62, 64), (59, 47, 67, 69), (74, 75, 72, 73), (66, 64, 72, 75), (64, 62, 73, 72), (62, 65, 74, 73)])
_uv = me_plane_002.uv_layers.new(name='UVMap')
_uv.uv.foreach_set('vector', [0.0, 0.0, 1.0, 0.0, 1.0, 1.0, 0.0, 1.0, 1.0, 1.0, 1.0, 1.0, 1.0, 1.0, 1.0, 1.0, 1.0, 1.0, 1.0, 0.0, 1.0, 0.0, 1.0, 0.4057, 1.0, 0.5943, 1.0, 1.0, 0.0, 0.0, 0.0, 1.0, 0.0, 1.0, 0.0, 0.5943, 0.0, 0.4057, 0.0, 0.0, 0.0, 0.0, 0.0, 0.0, 1.0, 0.0, 1.0, 0.0, 1.0, 0.4057, 1.0, 0.4057, 1.0, 0.5943, 1.0, 0.5943, 1.0, 0.5943, 1.0, 0.5943, 1.0, 1.0, 1.0, 1.0, 1.0, 0.0, 1.0, 0.0, 1.0, 0.0, 1.0, 0.0, 0.0, 0.5943, 0.0, 0.5943, 0.0, 0.4057, 0.0, 0.4057, 1.0, 1.0, 1.0, 1.0, 0.0, 1.0, 0.0, 1.0, 0.0, 0.0, 0.0, 0.0, 0.0, 0.0, 0.0, 0.0, 1.0, 0.0, 1.0, 0.0, 1.0, 0.4057, 1.0, 0.4057, 0.0, 0.4057, 0.0, 0.4057, 0.0, 0.0, 0.0, 0.0, 0.0, 1.0, 0.0, 1.0, 0.0, 1.0, 0.0, 1.0, 1.0, 0.4057, 1.0, 0.4057, 1.0, 0.5943, 1.0, 0.5943, 0.0, 0.0, 0.0, 0.0, 1.0, 0.0, 1.0, 0.0, 1.0, 1.0, 1.0, 1.0, 1.0, 1.0, 1.0, 1.0, 0.0, 1.0, 0.0, 1.0, 0.0, 0.5943, 0.0, 0.5943, 0.0, 0.0, 0.0, 1.0, 1.0, 1.0, 1.0, 0.0, 1.0, 1.0, 1.0, 1.0, 1.0, 0.5943, 1.0, 0.4057, 1.0, 0.0, 1.0, 0.0, 0.0, 0.0, 0.0, 0.0, 0.0, 0.4057, 0.0, 0.5943, 0.0, 1.0, 0.0, 1.0, 0.0, 1.0, 0.0, 1.0, 0.0, 0.5943, 0.0, 0.5943, 1.0, 0.5943, 1.0, 0.5943, 1.0, 1.0, 1.0, 1.0, 1.0, 0.0, 1.0, 0.0, 1.0, 0.0, 1.0, 0.0, 0.0, 0.5943, 0.0, 0.5943, 0.0, 0.4057, 0.0, 0.4057, 0.0, 1.0, 0.0, 1.0, 0.0, 1.0, 0.0, 1.0, 1.0, 0.0, 1.0, 0.0, 1.0, 0.4057, 1.0, 0.4057, 0.0, 0.0, 0.0, 0.0, 0.0, 0.0, 0.0, 0.0, 1.0, 1.0, 1.0, 1.0, 0.0, 1.0, 0.0, 1.0, 0.0, 0.4057, 0.0, 0.4057, 0.0, 0.0, 0.0, 0.0, 0.0, 0.0, 0.0, 1.0, 1.0, 1.0, 1.0, 0.0, 1.0, 1.0, 1.0, 1.0, 1.0, 1.0, 1.0, 1.0, 1.0, 1.0, 1.0, 1.0, 1.0, 0.5943, 1.0, 0.4057, 1.0, 0.0, 1.0, 0.0, 0.0, 0.0, 0.0, 0.0, 0.0, 0.4057, 0.0, 0.5943, 0.0, 1.0, 0.0, 1.0, 0.0, 0.0, 1.0, 0.0, 1.0, 0.0, 0.0, 0.0, 1.0, 0.4057, 1.0, 0.5943, 1.0, 0.5943, 1.0, 0.4057, 1.0, 0.5943, 1.0, 1.0, 1.0, 1.0, 1.0, 0.5943, 1.0, 0.0, 1.0, 0.0, 1.0, 0.0, 1.0, 0.0, 0.0, 0.5943, 0.0, 0.4057, 0.0, 0.4057, 0.0, 0.5943, 1.0, 1.0, 0.0, 1.0, 0.0, 1.0, 1.0, 1.0, 0.0, 0.0, 0.0, 0.0, 0.0, 0.0, 0.0, 0.0, 1.0, 0.0, 1.0, 0.4057, 1.0, 0.4057, 1.0, 0.0, 0.0, 0.4057, 0.0, 0.0, 0.0, 0.0, 0.0, 0.4057, 0.0, 1.0, 0.0, 1.0, 0.0, 1.0, 0.0, 1.0, 1.0, 0.4057, 1.0, 0.5943, 1.0, 0.5943, 1.0, 0.4057, 0.0, 0.0, 1.0, 0.0, 1.0, 0.0, 0.0, 0.0, 1.0, 1.0, 1.0, 1.0, 1.0, 1.0, 1.0, 1.0, 0.0, 1.0, 0.0, 0.5943, 0.0, 0.5943, 0.0, 1.0, 0.0, 0.0, 1.0, 0.0, 1.0, 0.0, 0.0, 0.0, 1.0, 1.0, 1.0, 0.0, 1.0, 0.0, 1.0, 0.4057, 1.0, 0.5943, 1.0, 1.0, 0.0, 0.0, 0.0, 1.0, 0.0, 1.0, 0.0, 0.5943, 0.0, 0.4057, 0.0, 0.0, 0.0, 1.0, 0.0, 0.5943, 0.0, 0.5943, 0.0, 1.0, 1.0, 0.5943, 1.0, 1.0, 1.0, 1.0, 1.0, 0.5943, 1.0, 0.0, 1.0, 0.0, 1.0, 0.0, 1.0, 0.0, 0.0, 0.5943, 0.0, 0.4057, 0.0, 0.4057, 0.0, 0.5943, 0.0, 1.0, 0.0, 1.0, 0.0, 1.0, 0.0, 1.0, 1.0, 0.0, 1.0, 0.4057, 1.0, 0.4057, 1.0, 0.0, 0.0, 0.0, 0.0, 0.0, 0.0, 0.0, 0.0, 0.0, 1.0, 1.0, 0.0, 1.0, 0.0, 1.0, 1.0, 1.0, 0.0, 0.4057, 0.0, 0.0, 0.0, 0.0, 0.0, 0.4057, 0.0, 0.0, 1.0, 0.0, 1.0, 1.0, 0.0, 1.0, 1.0, 0.0, 1.0, 1.0, 1.0, 1.0, 1.0, 0.0, 1.0, 1.0, 0.0, 1.0, 0.0, 1.0, 1.0, 1.0, 0.0, 1.0, 0.0, 0.0, 0.0, 0.0, 0.0, 1.0])
me_plane_002.update()
me_circle_003 = bpy.data.meshes.new('Circle.003')
me_circle_003.from_pydata([(6.171e-09, 0.4903, 2.43e-07), (-0.09565, 0.4809, 2.43e-07), (-0.1876, 0.453, 2.43e-07), (-0.2724, 0.4077, 2.43e-07), (-0.3467, 0.3467, 2.43e-07), (-0.4077, 0.2724, 2.43e-07), (-0.453, 0.1876, 2.43e-07), (-0.4809, 0.09565, 2.43e-07), (-0.4903, -1.519e-08, 2.43e-07), (-0.4809, -0.09565, 2.43e-07), (-0.453, -0.1876, 2.43e-07), (-0.4077, -0.2724, 2.43e-07), (-0.3467, -0.3467, 2.43e-07), (-0.2724, -0.4077, 2.43e-07), (-0.1876, -0.453, 2.43e-07), (-0.09565, -0.4809, 2.43e-07), (6.171e-09, -0.4903, 2.43e-07), (0.09565, -0.4809, 2.43e-07), (0.1876, -0.453, 2.43e-07), (0.2724, -0.4077, 2.43e-07), (0.3467, -0.3467, 2.43e-07), (0.4077, -0.2724, 2.43e-07), (0.453, -0.1876, 2.43e-07), (0.4809, -0.09565, 2.43e-07), (0.4903, -1.519e-08, 2.43e-07), (0.4809, 0.09565, 2.43e-07), (0.453, 0.1876, 2.43e-07), (0.4077, 0.2724, 2.43e-07), (0.3467, 0.3467, 2.43e-07), (0.2724, 0.4077, 2.43e-07), (0.1876, 0.453, 2.43e-07), (0.09565, 0.4809, 2.43e-07), (-0.09565, 0.4809, 0.1182), (6.171e-09, 0.4903, 0.1182), (-0.1876, 0.453, 0.1182), (-0.2724, 0.4077, 0.1182), (-0.3467, 0.3467, 0.1182), (-0.4077, 0.2724, 0.1182), (-0.453, 0.1876, 0.1182), (-0.4809, 0.09565, 0.1182), (-0.4903, -1.519e-08, 0.1182), (-0.4809, -0.09565, 0.1182), (-0.453, -0.1876, 0.1182), (-0.4077, -0.2724, 0.1182), (-0.3467, -0.3467, 0.1182), (-0.2724, -0.4077, 0.1182), (-0.1876, -0.453, 0.1182), (-0.09565, -0.4809, 0.1182), (6.171e-09, -0.4903, 0.1182), (0.09565, -0.4809, 0.1182), (0.1876, -0.453, 0.1182), (0.2724, -0.4077, 0.1182), (0.3467, -0.3467, 0.1182), (0.4077, -0.2724, 0.1182), (0.453, -0.1876, 0.1182), (0.4809, -0.09565, 0.1182), (0.4903, -1.519e-08, 0.1182), (0.4809, 0.09565, 0.1182), (0.453, 0.1876, 0.1182), (0.4077, 0.2724, 0.1182), (0.3467, 0.3467, 0.1182), (0.2724, 0.4077, 0.1182), (0.1876, 0.453, 0.1182), (0.09565, 0.4809, 0.1182), (-0.09565, 0.4809, 0.1809), (6.521e-09, 0.4903, 0.1809), (-0.1876, 0.453, 0.1809), (-0.2724, 0.4077, 0.1809), (-0.3467, 0.3467, 0.1809), (-0.4077, 0.2724, 0.1809), (-0.453, 0.1876, 0.1809), (-0.4809, 0.09565, 0.1809), (-0.4903, -1.519e-08, 0.1809), (-0.4809, -0.09565, 0.1809), (-0.453, -0.1876, 0.1809), (-0.4077, -0.2724, 0.1809), (-0.3467, -0.3467, 0.1809), (-0.2724, -0.4077, 0.1809), (-0.1876, -0.453, 0.1809), (-0.09565, -0.4809, 0.1809), (6.521e-09, -0.4903, 0.1809), (0.09565, -0.4809, 0.1809), (0.1876, -0.453, 0.1809), (0.2724, -0.4077, 0.1809), (0.3467, -0.3467, 0.1809), (0.4077, -0.2724, 0.1809), (0.453, -0.1876, 0.1809), (0.4809, -0.09565, 0.1809), (0.4903, -1.519e-08, 0.1809), (0.4809, 0.09565, 0.1809), (0.453, 0.1876, 0.1809), (0.4077, 0.2724, 0.1809), (0.3467, 0.3467, 0.1809), (0.2724, 0.4077, 0.1809), (0.1876, 0.453, 0.1809), (0.09565, 0.4809, 0.1809)], [], [(1, 2, 3, 4, 5, 6, 7, 8, 9, 10, 11, 12, 13, 14, 15, 16, 17, 18, 19, 20, 21, 22, 23, 24, 25, 26, 27, 28, 29, 30, 31, 0), (40, 39, 71, 72), (13, 12, 44, 45), (27, 26, 58, 59), (14, 13, 45, 46), (1, 0, 33, 32), (28, 27, 59, 60), (15, 14, 46, 47), (2, 1, 32, 34), (29, 28, 60, 61), (16, 15, 47, 48), (3, 2, 34, 35), (30, 29, 61, 62), (17, 16, 48, 49), (4, 3, 35, 36), (31, 30, 62, 63), (18, 17, 49, 50), (5, 4, 36, 37), (0, 31, 63, 33), (19, 18, 50, 51), (6, 5, 37, 38), (20, 19, 51, 52), (7, 6, 38, 39), (21, 20, 52, 53), (8, 7, 39, 40), (22, 21, 53, 54), (9, 8, 40, 41), (23, 22, 54, 55), (10, 9, 41, 42), (24, 23, 55, 56), (11, 10, 42, 43), (25, 24, 56, 57), (12, 11, 43, 44), (26, 25, 57, 58), (64, 65, 95, 94, 93, 92, 91, 90, 89, 88, 87, 86, 85, 84, 83, 82, 81, 80, 79, 78, 77, 76, 75, 74, 73, 72, 71, 70, 69, 68, 67, 66), (54, 53, 85, 86), (41, 40, 72, 73), (55, 54, 86, 87), (42, 41, 73, 74), (56, 55, 87, 88), (43, 42, 74, 75), (57, 56, 88, 89), (44, 43, 75, 76), (58, 57, 89, 90), (45, 44, 76, 77), (59, 58, 90, 91), (46, 45, 77, 78), (32, 33, 65, 64), (60, 59, 91, 92), (47, 46, 78, 79), (34, 32, 64, 66), (61, 60, 92, 93), (48, 47, 79, 80), (35, 34, 66, 67), (62, 61, 93, 94), (49, 48, 80, 81), (36, 35, 67, 68), (63, 62, 94, 95), (50, 49, 81, 82), (37, 36, 68, 69), (33, 63, 95, 65), (51, 50, 82, 83), (38, 37, 69, 70), (52, 51, 83, 84), (39, 38, 70, 71), (53, 52, 84, 85)])
_uv = me_circle_003.uv_layers.new(name='UVMap')
_uv.uv.foreach_set('vector', [0.0, 0.0, 0.0, 0.0, 0.0, 0.0, 0.0, 0.0, 0.0, 0.0, 0.0, 0.0, 0.0, 0.0, 0.0, 0.0, 0.0, 0.0, 0.0, 0.0, 0.0, 0.0, 0.0, 0.0, 0.0, 0.0, 0.0, 0.0, 0.0, 0.0, 0.0, 0.0, 0.0, 0.0, 0.0, 0.0, 0.0, 0.0, 0.0, 0.0, 0.0, 0.0, 0.0, 0.0, 0.0, 0.0, 0.0, 0.0, 0.0, 0.0, 0.0, 0.0, 0.0, 0.0, 0.0, 0.0, 0.0, 0.0, 0.0, 0.0, 0.0, 0.0, 0.0, 0.0, 0.0, 0.0, 0.0, 0.0, 0.0, 0.0, 0.0, 0.0, 0.0, 0.0, 0.0, 0.0, 0.0, 0.0, 0.0, 0.0, 0.0, 0.0, 0.0, 0.0, 0.0, 0.0, 0.0, 0.0, 0.0, 0.0, 0.0, 0.0, 0.0, 0.0, 0.0, 0.0, 0.0, 0.0, 0.0, 0.0, 0.0, 0.0, 0.0, 0.0, 0.0, 0.0, 0.0, 0.0, 0.0, 0.0, 0.0, 0.0, 0.0, 0.0, 0.0, 0.0, 0.0, 0.0, 0.0, 0.0, 0.0, 0.0, 0.0, 0.0, 0.0, 0.0, 0.0, 0.0, 0.0, 0.0, 0.0, 0.0, 0.0, 0.0, 0.0, 0.0, 0.0, 0.0, 0.0, 0.0, 0.0, 0.0, 0.0, 0.0, 0.0, 0.0, 0.0, 0.0, 0.0, 0.0, 0.0, 0.0, 0.0, 0.0, 0.0, 0.0, 0.0, 0.0, 0.0, 0.0, 0.0, 0.0, 0.0, 0.0, 0.0, 0.0, 0.0, 0.0, 0.0, 0.0, 0.0, 0.0, 0.0, 0.0, 0.0, 0.0, 0.0, 0.0, 0.0, 0.0, 0.0, 0.0, 0.0, 0.0, 0.0, 0.0, 0.0, 0.0, 0.0, 0.0, 0.0, 0.0, 0.0, 0.0, 0.0, 0.0, 0.0, 0.0, 0.0, 0.0, 0.0, 0.0, 0.0, 0.0, 0.0, 0.0, 0.0, 0.0, 0.0, 0.0, 0.0, 0.0, 0.0, 0.0, 0.0, 0.0, 0.0, 0.0, 0.0, 0.0, 0.0, 0.0, 0.0, 0.0, 0.0, 0.0, 0.0, 0.0, 0.0, 0.0, 0.0, 0.0, 0.0, 0.0, 0.0, 0.0, 0.0, 0.0, 0.0, 0.0, 0.0, 0.0, 0.0, 0.0, 0.0, 0.0, 0.0, 0.0, 0.0, 0.0, 0.0, 0.0, 0.0, 0.0, 0.0, 0.0, 0.0, 0.0, 0.0, 0.0, 0.0, 0.0, 0.0, 0.0, 0.0, 0.0, 0.0, 0.0, 0.0, 0.0, 0.0, 0.0, 0.0, 0.0, 0.0, 0.0, 0.0, 0.0, 0.0, 0.0, 0.0, 0.0, 0.0, 0.0, 0.0, 0.0, 0.0, 0.0, 0.0, 0.0, 0.0, 0.0, 0.0, 0.0, 0.0, 0.0, 0.0, 0.0, 0.0, 0.0, 0.0, 0.0, 0.0, 0.0, 0.0, 0.0, 0.0, 0.0, 0.0, 0.0, 0.0, 0.0, 0.0, 0.0, 0.0, 0.0, 0.0, 0.0, 0.0, 0.0, 0.0, 0.0, 0.0, 0.0, 0.0, 0.0, 0.0, 0.0, 0.0, 0.0, 0.0, 0.0, 0.0, 0.0, 0.0, 0.0, 0.0, 0.0, 0.0, 0.0, 0.0, 0.0, 0.0, 0.0, 0.0, 0.0, 0.0, 0.0, 0.0, 0.0, 0.0, 0.0, 0.0, 0.0, 0.0, 0.0, 0.0, 0.0, 0.0, 0.0, 0.0, 0.0, 0.0, 0.0, 0.0, 0.0, 0.0, 0.0, 0.0, 0.0, 0.0, 0.0, 0.0, 0.0, 0.0, 0.0, 0.0, 0.0, 0.0, 0.0, 0.0, 0.0, 0.0, 0.0, 0.0, 0.0, 0.0, 0.0, 0.0, 0.0, 0.0, 0.0, 0.0, 0.0, 0.0, 0.0, 0.0, 0.0, 0.0, 0.0, 0.0, 0.0, 0.0, 0.0, 0.0, 0.0, 0.0, 0.0, 0.0, 0.0, 0.0, 0.0, 0.0, 0.0, 0.0, 0.0, 0.0, 0.0, 0.0, 0.0, 0.0, 0.0, 0.0, 0.0, 0.0, 0.0, 0.0, 0.0, 0.0, 0.0, 0.0, 0.0, 0.0, 0.0, 0.0, 0.0, 0.0, 0.0, 0.0, 0.0, 0.0, 0.0, 0.0, 0.0, 0.0, 0.0, 0.0, 0.0, 0.0, 0.0, 0.0, 0.0, 0.0, 0.0, 0.0, 0.0, 0.0, 0.0, 0.0, 0.0, 0.0, 0.0, 0.0, 0.0, 0.0, 0.0, 0.0, 0.0, 0.0, 0.0, 0.0, 0.0, 0.0, 0.0, 0.0, 0.0, 0.0, 0.0, 0.0, 0.0, 0.0, 0.0, 0.0, 0.0, 0.0, 0.0, 0.0, 0.0, 0.0, 0.0, 0.0, 0.0, 0.0, 0.0, 0.0, 0.0, 0.0, 0.0, 0.0, 0.0, 0.0, 0.0, 0.0, 0.0, 0.0, 0.0, 0.0, 0.0, 0.0, 0.0, 0.0, 0.0, 0.0, 0.0, 0.0, 0.0, 0.0, 0.0, 0.0, 0.0, 0.0, 0.0, 0.0, 0.0, 0.0, 0.0, 0.0, 0.0, 0.0, 0.0, 0.0, 0.0, 0.0, 0.0, 0.0, 0.0, 0.0, 0.0, 0.0, 0.0, 0.0, 0.0, 0.0, 0.0, 0.0, 0.0, 0.0, 0.0, 0.0, 0.0, 0.0, 0.0, 0.0, 0.0, 0.0, 0.0, 0.0, 0.0, 0.0, 0.0, 0.0, 0.0, 0.0, 0.0, 0.0, 0.0, 0.0, 0.0, 0.0, 0.0, 0.0, 0.0, 0.0, 0.0, 0.0, 0.0, 0.0, 0.0, 0.0, 0.0, 0.0, 0.0, 0.0, 0.0, 0.0, 0.0, 0.0, 0.0, 0.0, 0.0, 0.0, 0.0, 0.0, 0.0, 0.0, 0.0, 0.0, 0.0, 0.0, 0.0, 0.0, 0.0, 0.0, 0.0, 0.0, 0.0, 0.0, 0.0, 0.0, 0.0, 0.0, 0.0, 0.0, 0.0, 0.0, 0.0, 0.0, 0.0, 0.0, 0.0, 0.0, 0.0, 0.0, 0.0, 0.0, 0.0, 0.0, 0.0, 0.0, 0.0, 0.0, 0.0, 0.0, 0.0, 0.0, 0.0, 0.0, 0.0, 0.0, 0.0])
me_circle_003.update()
me_plane_003 = bpy.data.meshes.new('Plane.003')
me_plane_003.from_pydata([(-0.2035, -0.2035, 0.0), (0.2035, -0.2035, 0.0), (-0.2035, 0.2035, 0.0), (0.2035, 0.2035, 0.0), (-0.2035, 0.2035, 0.0), (-0.2035, -0.2035, 0.0), (0.2035, -0.2035, 0.0), (0.2035, 0.2035, 0.0), (-0.2035, 1.3, 0.3261), (-0.2035, -1.3, 0.3261), (0.2035, -1.3, 0.3261), (0.2035, 1.3, 0.3261), (-0.2035, 1.3, 0.6727), (-0.2035, -1.3, 0.6727), (0.2035, -1.3, 0.6727), (0.2035, 1.3, 0.6727)], [], [(0, 2, 3, 1), (6, 7, 11, 10), (1, 3, 7, 6), (2, 0, 5, 4), (3, 2, 4, 7), (0, 1, 6, 5), (10, 11, 15, 14), (4, 5, 9, 8), (7, 4, 8, 11), (5, 6, 10, 9), (13, 14, 15, 12), (8, 9, 13, 12), (11, 8, 12, 15), (9, 10, 14, 13)])
_uv = me_plane_003.uv_layers.new(name='UVMap')
_uv.uv.foreach_set('vector', [0.0, 0.0, 0.0, 1.0, 1.0, 1.0, 1.0, 0.0, 1.0, 0.0, 1.0, 1.0, 1.0, 1.0, 1.0, 0.0, 1.0, 0.0, 1.0, 1.0, 1.0, 1.0, 1.0, 0.0, 0.0, 1.0, 0.0, 0.0, 0.0, 0.0, 0.0, 1.0, 1.0, 1.0, 0.0, 1.0, 0.0, 1.0, 1.0, 1.0, 0.0, 0.0, 1.0, 0.0, 1.0, 0.0, 0.0, 0.0, 1.0, 0.0, 1.0, 1.0, 1.0, 1.0, 1.0, 0.0, 0.0, 1.0, 0.0, 0.0, 0.0, 0.0, 0.0, 1.0, 1.0, 1.0, 0.0, 1.0, 0.0, 1.0, 1.0, 1.0, 0.0, 0.0, 1.0, 0.0, 1.0, 0.0, 0.0, 0.0, 0.0, 0.0, 1.0, 0.0, 1.0, 1.0, 0.0, 1.0, 0.0, 1.0, 0.0, 0.0, 0.0, 0.0, 0.0, 1.0, 1.0, 1.0, 0.0, 1.0, 0.0, 1.0, 1.0, 1.0, 0.0, 0.0, 1.0, 0.0, 1.0, 0.0, 0.0, 0.0])
me_plane_003.update()
me_plane_004 = bpy.data.meshes.new('Plane.004')
me_plane_004.from_pydata([(-0.2043, -0.2043, 0.0), (0.2043, -0.2043, 0.0), (-0.2043, 0.2043, 0.0), (0.2043, 0.2043, 0.0), (-0.284, -0.05053, 1.477), (-0.2043, -0.2043, 1.413), (0.2043, -0.2043, 1.413), (0.1245, -0.05053, 1.477)], [], [(0, 2, 3, 1), (5, 6, 7, 4), (3, 2, 4, 7), (0, 1, 6, 5), (1, 3, 7, 6), (2, 0, 5, 4)])
_uv = me_plane_004.uv_layers.new(name='UVMap')
_uv.uv.foreach_set('vector', [0.0, 0.0, 0.0, 1.0, 1.0, 1.0, 1.0, 0.0, 0.0, 0.0, 1.0, 0.0, 1.0, 1.0, 0.0, 1.0, 1.0, 1.0, 0.0, 1.0, 0.0, 1.0, 1.0, 1.0, 0.0, 0.0, 1.0, 0.0, 1.0, 0.0, 0.0, 0.0, 1.0, 0.0, 1.0, 1.0, 1.0, 1.0, 1.0, 0.0, 0.0, 1.0, 0.0, 0.0, 0.0, 0.0, 0.0, 1.0])
me_plane_004.update()

# ---- objects
ob_circle = bpy.data.objects.new('Circle', me_circle_002)
ob_plane = bpy.data.objects.new('Plane', me_plane)
ob_cube = bpy.data.objects.new('Cube', me_cube_001)
ob_plane_001 = bpy.data.objects.new('Plane.001', me_plane_001)
ob_plane_002 = bpy.data.objects.new('Plane.002', me_plane_002)
ob_circle_001 = bpy.data.objects.new('Circle.001', me_circle_003)
ob_plane_003 = bpy.data.objects.new('Plane.003', me_plane_003)
ob_plane_004 = bpy.data.objects.new('Plane.004', me_plane_004)

# ---- transforms, parenting, visibility, modifiers, constraints
ob_circle.location = (0.0, 0.0, 0.0)
ob_plane.location = (-1.211e-08, 1.49e-08, 0.3079)
ob_plane.scale = (0.3557, 0.3557, 0.3557)
ob_cube.location = (-9.934e-09, 2.98e-08, 0.6916)
ob_plane_001.location = (2.235e-08, 0.0, 2.896)
ob_plane_001.scale = (0.8684, 0.8684, 0.8684)
ob_plane_002.location = (-1.49e-08, -0.01019, 6.217)
ob_plane_002.scale = (0.2898, 0.2898, 0.2898)
ob_circle_001.location = (-2.98e-08, -0.01019, 6.608)
ob_plane_003.location = (-4.983e-08, -0.01019, 6.789)
ob_plane_004.location = (-1.49e-08, 1.06, 7.462)
_m = ob_plane_004.modifiers.new('Mirror', 'MIRROR')
_m.use_axis = (True, True, False)
_m.mirror_object = ob_plane_003

# ---- collection membership
col_collection.objects.link(ob_circle)
col_collection.objects.link(ob_plane)
col_collection.objects.link(ob_cube)
col_collection.objects.link(ob_plane_001)
col_collection.objects.link(ob_plane_002)
col_collection.objects.link(ob_circle_001)
col_collection.objects.link(ob_plane_003)
col_collection.objects.link(ob_plane_004)

# ---- scene / render settings (as saved in the file)
scene.frame_start = 1; scene.frame_end = 250; scene.frame_set(38)
scene.render.engine = 'BLENDER_EEVEE_NEXT'
scene.cycles.sampling_pattern = 'TABULATED_SOBOL'
bpy.context.view_layer.update()

# ---- added for rendering (the .blend has no active camera and no usable light): camera, sun
cam_auto = bpy.data.cameras.new('AutoCamera')
cam_auto.lens = 50.0
cam_auto.sensor_width = 36.0
cam_auto.clip_end = 1000.0
ob_auto_camera = bpy.data.objects.new('AutoCamera', cam_auto)
scene.collection.objects.link(ob_auto_camera)
ob_auto_camera.location = (8.81002, -10.5822, 11.5175)
ob_auto_camera.rotation_euler = (1.09748, -7.21219e-08, 0.694738)
scene.camera = ob_auto_camera
light_auto_sun = bpy.data.lights.new('AutoSun', 'SUN')
light_auto_sun.energy = 3.0
light_auto_sun.angle = 0.0523599
ob_auto_sun = bpy.data.objects.new('AutoSun', light_auto_sun)
scene.collection.objects.link(ob_auto_sun)
ob_auto_sun.rotation_euler = (0.872665, 0.174533, 0.523599)
bpy.context.view_layer.update()
